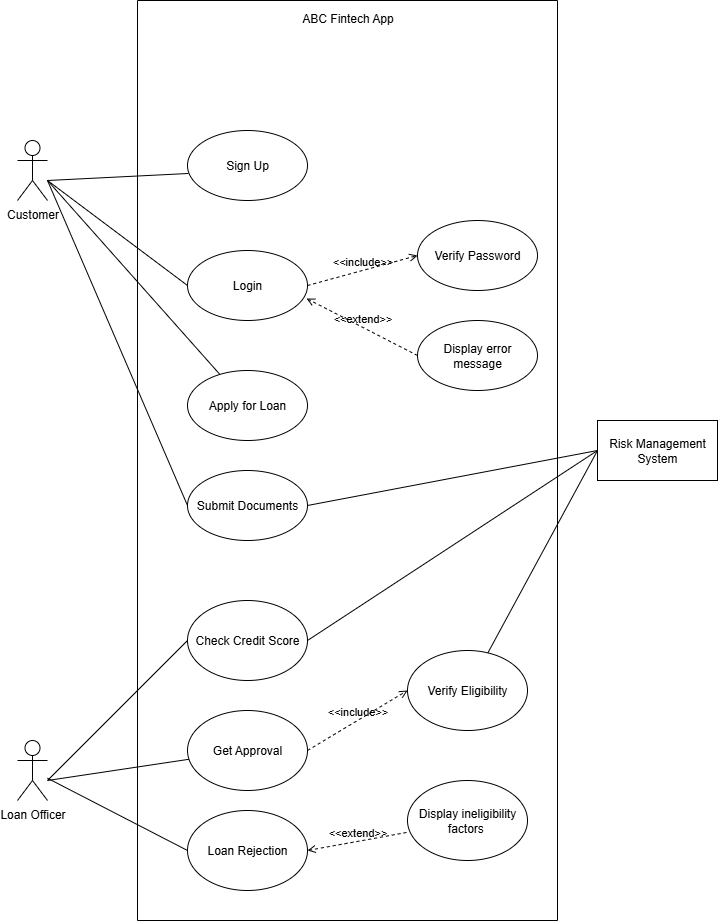

The diagram above was exported from draw.io. Its source (the exported page's mxGraphModel, read from the mxfile embedded in the PNG):
<mxGraphModel dx="872" dy="534" grid="1" gridSize="10" guides="1" tooltips="1" connect="1" arrows="1" fold="1" page="1" pageScale="1" pageWidth="850" pageHeight="1100" math="0" shadow="0">
  <root>
    <mxCell id="0" />
    <mxCell id="1" parent="0" />
    <mxCell id="PEHIr0pRA8aEcJzDTOJj-1" value="Customer&lt;div&gt;&lt;br&gt;&lt;/div&gt;" style="shape=umlActor;verticalLabelPosition=bottom;verticalAlign=top;html=1;outlineConnect=0;" vertex="1" parent="1">
      <mxGeometry x="110" y="180" width="30" height="60" as="geometry" />
    </mxCell>
    <mxCell id="PEHIr0pRA8aEcJzDTOJj-3" value="Loan Officer" style="shape=umlActor;verticalLabelPosition=bottom;verticalAlign=top;html=1;outlineConnect=0;" vertex="1" parent="1">
      <mxGeometry x="110" y="780" width="30" height="60" as="geometry" />
    </mxCell>
    <mxCell id="PEHIr0pRA8aEcJzDTOJj-6" value="" style="swimlane;startSize=0;" vertex="1" parent="1">
      <mxGeometry x="230" y="40" width="420" height="920" as="geometry">
        <mxRectangle x="230" y="80" width="50" height="40" as="alternateBounds" />
      </mxGeometry>
    </mxCell>
    <mxCell id="PEHIr0pRA8aEcJzDTOJj-11" value="Apply for Loan" style="ellipse;whiteSpace=wrap;html=1;" vertex="1" parent="PEHIr0pRA8aEcJzDTOJj-6">
      <mxGeometry x="50" y="370" width="120" height="70" as="geometry" />
    </mxCell>
    <mxCell id="PEHIr0pRA8aEcJzDTOJj-12" value="Submit Documents" style="ellipse;whiteSpace=wrap;html=1;" vertex="1" parent="PEHIr0pRA8aEcJzDTOJj-6">
      <mxGeometry x="50" y="470" width="120" height="70" as="geometry" />
    </mxCell>
    <mxCell id="PEHIr0pRA8aEcJzDTOJj-13" value="Check Credit Score" style="ellipse;whiteSpace=wrap;html=1;" vertex="1" parent="PEHIr0pRA8aEcJzDTOJj-6">
      <mxGeometry x="50" y="600" width="120" height="80" as="geometry" />
    </mxCell>
    <mxCell id="PEHIr0pRA8aEcJzDTOJj-15" value="Get Approval" style="ellipse;whiteSpace=wrap;html=1;" vertex="1" parent="PEHIr0pRA8aEcJzDTOJj-6">
      <mxGeometry x="50" y="710" width="120" height="80" as="geometry" />
    </mxCell>
    <mxCell id="PEHIr0pRA8aEcJzDTOJj-10" value="ABC Fintech App" style="text;html=1;align=center;verticalAlign=middle;resizable=0;points=[];autosize=1;strokeColor=none;fillColor=none;" vertex="1" parent="PEHIr0pRA8aEcJzDTOJj-6">
      <mxGeometry x="155" y="3" width="110" height="30" as="geometry" />
    </mxCell>
    <mxCell id="PEHIr0pRA8aEcJzDTOJj-22" value="Login" style="ellipse;whiteSpace=wrap;html=1;" vertex="1" parent="PEHIr0pRA8aEcJzDTOJj-6">
      <mxGeometry x="50" y="250" width="120" height="70" as="geometry" />
    </mxCell>
    <mxCell id="PEHIr0pRA8aEcJzDTOJj-23" value="Verify Password" style="ellipse;whiteSpace=wrap;html=1;" vertex="1" parent="PEHIr0pRA8aEcJzDTOJj-6">
      <mxGeometry x="280" y="220" width="120" height="70" as="geometry" />
    </mxCell>
    <mxCell id="PEHIr0pRA8aEcJzDTOJj-24" value="Display error message" style="ellipse;whiteSpace=wrap;html=1;" vertex="1" parent="PEHIr0pRA8aEcJzDTOJj-6">
      <mxGeometry x="280" y="320" width="120" height="70" as="geometry" />
    </mxCell>
    <mxCell id="PEHIr0pRA8aEcJzDTOJj-35" value="&amp;lt;&amp;lt;extend&amp;gt;&amp;gt;" style="html=1;verticalAlign=bottom;labelBackgroundColor=none;endArrow=open;endFill=0;dashed=1;rounded=0;exitX=0;exitY=0.5;exitDx=0;exitDy=0;entryX=0.992;entryY=0.686;entryDx=0;entryDy=0;entryPerimeter=0;" edge="1" parent="PEHIr0pRA8aEcJzDTOJj-6" source="PEHIr0pRA8aEcJzDTOJj-24" target="PEHIr0pRA8aEcJzDTOJj-22">
      <mxGeometry width="160" relative="1" as="geometry">
        <mxPoint x="110" y="220" as="sourcePoint" />
        <mxPoint x="270" y="220" as="targetPoint" />
      </mxGeometry>
    </mxCell>
    <mxCell id="PEHIr0pRA8aEcJzDTOJj-36" value="&amp;lt;&amp;lt;include&amp;gt;&amp;gt;" style="html=1;verticalAlign=bottom;labelBackgroundColor=none;endArrow=open;endFill=0;dashed=1;rounded=0;entryX=0;entryY=0.5;entryDx=0;entryDy=0;exitX=1;exitY=0.5;exitDx=0;exitDy=0;" edge="1" parent="PEHIr0pRA8aEcJzDTOJj-6" source="PEHIr0pRA8aEcJzDTOJj-22" target="PEHIr0pRA8aEcJzDTOJj-23">
      <mxGeometry width="160" relative="1" as="geometry">
        <mxPoint x="155" y="67" as="sourcePoint" />
        <mxPoint x="204" y="30" as="targetPoint" />
      </mxGeometry>
    </mxCell>
    <mxCell id="PEHIr0pRA8aEcJzDTOJj-38" value="Loan Rejection" style="ellipse;whiteSpace=wrap;html=1;" vertex="1" parent="PEHIr0pRA8aEcJzDTOJj-6">
      <mxGeometry x="50" y="810" width="120" height="80" as="geometry" />
    </mxCell>
    <mxCell id="PEHIr0pRA8aEcJzDTOJj-42" value="Sign Up" style="ellipse;whiteSpace=wrap;html=1;" vertex="1" parent="PEHIr0pRA8aEcJzDTOJj-6">
      <mxGeometry x="50" y="130" width="120" height="70" as="geometry" />
    </mxCell>
    <mxCell id="PEHIr0pRA8aEcJzDTOJj-44" value="Verify Eligibility" style="ellipse;whiteSpace=wrap;html=1;" vertex="1" parent="PEHIr0pRA8aEcJzDTOJj-6">
      <mxGeometry x="270" y="650" width="120" height="80" as="geometry" />
    </mxCell>
    <mxCell id="PEHIr0pRA8aEcJzDTOJj-45" value="&amp;lt;&amp;lt;include&amp;gt;&amp;gt;" style="html=1;verticalAlign=bottom;labelBackgroundColor=none;endArrow=open;endFill=0;dashed=1;rounded=0;entryX=0;entryY=0.5;entryDx=0;entryDy=0;exitX=1;exitY=0.5;exitDx=0;exitDy=0;" edge="1" parent="PEHIr0pRA8aEcJzDTOJj-6" target="PEHIr0pRA8aEcJzDTOJj-44">
      <mxGeometry width="160" relative="1" as="geometry">
        <mxPoint x="170" y="750" as="sourcePoint" />
        <mxPoint x="280" y="720" as="targetPoint" />
      </mxGeometry>
    </mxCell>
    <mxCell id="PEHIr0pRA8aEcJzDTOJj-46" value="Display ineligibility factors&amp;nbsp;" style="ellipse;whiteSpace=wrap;html=1;" vertex="1" parent="PEHIr0pRA8aEcJzDTOJj-6">
      <mxGeometry x="270" y="780" width="120" height="80" as="geometry" />
    </mxCell>
    <mxCell id="PEHIr0pRA8aEcJzDTOJj-47" value="&amp;lt;&amp;lt;extend&amp;gt;&amp;gt;" style="html=1;verticalAlign=bottom;labelBackgroundColor=none;endArrow=open;endFill=0;dashed=1;rounded=0;exitX=-0.008;exitY=0.65;exitDx=0;exitDy=0;entryX=0.992;entryY=0.686;entryDx=0;entryDy=0;entryPerimeter=0;exitPerimeter=0;" edge="1" parent="PEHIr0pRA8aEcJzDTOJj-6" source="PEHIr0pRA8aEcJzDTOJj-46">
      <mxGeometry width="160" relative="1" as="geometry">
        <mxPoint x="281" y="907" as="sourcePoint" />
        <mxPoint x="170" y="850" as="targetPoint" />
      </mxGeometry>
    </mxCell>
    <mxCell id="PEHIr0pRA8aEcJzDTOJj-9" value="Risk Management&lt;div&gt;System&lt;/div&gt;" style="rounded=0;whiteSpace=wrap;html=1;" vertex="1" parent="1">
      <mxGeometry x="690" y="460" width="120" height="60" as="geometry" />
    </mxCell>
    <mxCell id="PEHIr0pRA8aEcJzDTOJj-16" value="" style="endArrow=none;html=1;rounded=0;" edge="1" parent="1" target="PEHIr0pRA8aEcJzDTOJj-11">
      <mxGeometry width="50" height="50" relative="1" as="geometry">
        <mxPoint x="140" y="220" as="sourcePoint" />
        <mxPoint x="450" y="430" as="targetPoint" />
      </mxGeometry>
    </mxCell>
    <mxCell id="PEHIr0pRA8aEcJzDTOJj-17" value="" style="endArrow=none;html=1;rounded=0;entryX=0;entryY=0.5;entryDx=0;entryDy=0;" edge="1" parent="1" target="PEHIr0pRA8aEcJzDTOJj-12">
      <mxGeometry width="50" height="50" relative="1" as="geometry">
        <mxPoint x="140" y="220" as="sourcePoint" />
        <mxPoint x="450" y="230" as="targetPoint" />
      </mxGeometry>
    </mxCell>
    <mxCell id="PEHIr0pRA8aEcJzDTOJj-18" value="" style="endArrow=none;html=1;rounded=0;exitX=1;exitY=0.5;exitDx=0;exitDy=0;entryX=0;entryY=0.5;entryDx=0;entryDy=0;" edge="1" parent="1" source="PEHIr0pRA8aEcJzDTOJj-12" target="PEHIr0pRA8aEcJzDTOJj-9">
      <mxGeometry width="50" height="50" relative="1" as="geometry">
        <mxPoint x="400" y="390" as="sourcePoint" />
        <mxPoint x="690" y="330" as="targetPoint" />
      </mxGeometry>
    </mxCell>
    <mxCell id="PEHIr0pRA8aEcJzDTOJj-19" value="" style="endArrow=none;html=1;rounded=0;entryX=0;entryY=0.5;entryDx=0;entryDy=0;exitX=1;exitY=0.5;exitDx=0;exitDy=0;" edge="1" parent="1" source="PEHIr0pRA8aEcJzDTOJj-13" target="PEHIr0pRA8aEcJzDTOJj-9">
      <mxGeometry width="50" height="50" relative="1" as="geometry">
        <mxPoint x="400" y="390" as="sourcePoint" />
        <mxPoint x="450" y="340" as="targetPoint" />
      </mxGeometry>
    </mxCell>
    <mxCell id="PEHIr0pRA8aEcJzDTOJj-20" value="" style="endArrow=none;html=1;rounded=0;entryX=0;entryY=0.5;entryDx=0;entryDy=0;" edge="1" parent="1" target="PEHIr0pRA8aEcJzDTOJj-13">
      <mxGeometry width="50" height="50" relative="1" as="geometry">
        <mxPoint x="140" y="820" as="sourcePoint" />
        <mxPoint x="450" y="340" as="targetPoint" />
      </mxGeometry>
    </mxCell>
    <mxCell id="PEHIr0pRA8aEcJzDTOJj-37" value="" style="endArrow=none;html=1;rounded=0;entryX=0;entryY=0.5;entryDx=0;entryDy=0;" edge="1" parent="1" target="PEHIr0pRA8aEcJzDTOJj-22">
      <mxGeometry width="50" height="50" relative="1" as="geometry">
        <mxPoint x="140" y="220" as="sourcePoint" />
        <mxPoint x="450" y="240" as="targetPoint" />
      </mxGeometry>
    </mxCell>
    <mxCell id="PEHIr0pRA8aEcJzDTOJj-39" value="" style="endArrow=none;html=1;rounded=0;entryX=0;entryY=0.5;entryDx=0;entryDy=0;" edge="1" parent="1" source="PEHIr0pRA8aEcJzDTOJj-3" target="PEHIr0pRA8aEcJzDTOJj-38">
      <mxGeometry width="50" height="50" relative="1" as="geometry">
        <mxPoint x="140" y="510" as="sourcePoint" />
        <mxPoint x="330" y="460" as="targetPoint" />
      </mxGeometry>
    </mxCell>
    <mxCell id="PEHIr0pRA8aEcJzDTOJj-41" value="" style="endArrow=none;html=1;rounded=0;" edge="1" parent="1" target="PEHIr0pRA8aEcJzDTOJj-15">
      <mxGeometry width="50" height="50" relative="1" as="geometry">
        <mxPoint x="140" y="820" as="sourcePoint" />
        <mxPoint x="270" y="892" as="targetPoint" />
      </mxGeometry>
    </mxCell>
    <mxCell id="PEHIr0pRA8aEcJzDTOJj-43" value="" style="endArrow=none;html=1;rounded=0;entryX=0.008;entryY=0.614;entryDx=0;entryDy=0;entryPerimeter=0;" edge="1" parent="1" target="PEHIr0pRA8aEcJzDTOJj-42">
      <mxGeometry width="50" height="50" relative="1" as="geometry">
        <mxPoint x="140" y="220" as="sourcePoint" />
        <mxPoint x="450" y="310" as="targetPoint" />
      </mxGeometry>
    </mxCell>
    <mxCell id="PEHIr0pRA8aEcJzDTOJj-48" value="" style="endArrow=none;html=1;rounded=0;entryX=0;entryY=0.5;entryDx=0;entryDy=0;" edge="1" parent="1" source="PEHIr0pRA8aEcJzDTOJj-44" target="PEHIr0pRA8aEcJzDTOJj-9">
      <mxGeometry width="50" height="50" relative="1" as="geometry">
        <mxPoint x="425" y="720" as="sourcePoint" />
        <mxPoint x="715" y="530" as="targetPoint" />
      </mxGeometry>
    </mxCell>
  </root>
</mxGraphModel>